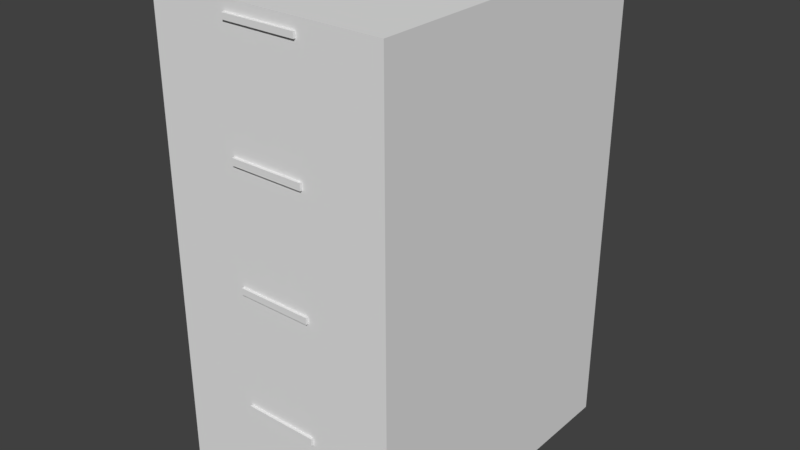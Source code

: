# Source: Cabinet.blend  (saved by Blender 2.78.0; exported with 4.5.12 LTS)
import bpy
from mathutils import Matrix  # noqa: F401  (used for matrix-valued properties, if any)

bpy.ops.wm.read_factory_settings(use_empty=True)
scene = bpy.context.scene
scene.name = 'Scene'

# ---- collections
col_collection_1 = bpy.data.collections.new('Collection 1'); scene.collection.children.link(col_collection_1)

# ---- materials (node trees are filled in below, after node groups)
mat_cabinet_frame = bpy.data.materials.new('Cabinet_Frame')
mat_cabinet_frame.alpha_threshold = 0.0
mat_cabinet_frame.roughness = 0.5
mat_cabinet_frame.line_color = (0.0, 0.0, 0.0, 1.0)
mat_cabinet_drawer = bpy.data.materials.new('Cabinet_drawer')
mat_cabinet_drawer.alpha_threshold = 0.0
mat_cabinet_drawer.roughness = 0.5
mat_cabinet_handle = bpy.data.materials.new('Cabinet_Handle')
mat_cabinet_handle.alpha_threshold = 0.0
mat_cabinet_handle.roughness = 0.5

# ---- material node trees
mat_cabinet_drawer.use_nodes = True; mat_cabinet_drawer.node_tree.nodes.clear()
_N = mat_cabinet_drawer.node_tree.nodes; _L = mat_cabinet_drawer.node_tree.links
n0 = _N.new('ShaderNodeOutputMaterial'); n0.name = 'Material Output'; n0.location = (300, 300)
n1 = _N.new('ShaderNodeBsdfDiffuse'); n1.name = 'Diffuse BSDF'; n1.location = (10, 300)
_L.new(n1.outputs[0], n0.inputs[0])
n0.is_active_output = True
mat_cabinet_handle.use_nodes = True; mat_cabinet_handle.node_tree.nodes.clear()
_N = mat_cabinet_handle.node_tree.nodes; _L = mat_cabinet_handle.node_tree.links
n0 = _N.new('ShaderNodeOutputMaterial'); n0.name = 'Material Output'; n0.location = (300, 300)
n1 = _N.new('ShaderNodeBsdfDiffuse'); n1.name = 'Diffuse BSDF'; n1.location = (10, 300)
_L.new(n1.outputs[0], n0.inputs[0])
n0.is_active_output = True

# ---- world
world_world = bpy.data.worlds.new('World'); scene.world = world_world
world_world.color = (0.05088, 0.05088, 0.05088)
world_world.use_sun_shadow = False
world_world.sun_shadow_jitter_overblur = 0.0
world_world.cycles.sampling_method = 'MANUAL'

# ---- meshes
me_cube = bpy.data.meshes.new('Cube')
me_cube.from_pydata([(0.5081, 0.6745, -0.3744), (0.5081, -0.6783, -0.3744), (-0.4933, -0.6783, -0.3744), (-0.4933, 0.6745, -0.3744), (0.5081, 0.6745, 1.638), (0.5081, -0.6783, 1.638), (-0.4933, -0.6783, 1.638), (-0.4933, 0.6745, 1.638), (0.5081, 0.6745, 0.1287), (0.5081, 0.6745, 0.6319), (0.5081, 0.6745, 1.135), (0.5081, -0.6783, 0.1287), (0.5081, -0.6783, 0.6319), (0.5081, -0.6783, 1.135), (-0.4933, -0.6783, 0.1287), (-0.4933, -0.6783, 0.6319), (-0.4933, -0.6783, 1.135), (-0.4933, 0.6745, 0.1287), (-0.4933, 0.6745, 0.6319), (-0.4933, 0.6745, 1.135), (0.4762, 0.6745, -0.3744), (-0.4614, 0.6745, -0.3744), (0.4762, -0.6783, -0.3744), (-0.4614, -0.6783, -0.3744), (0.4762, 0.6745, 1.638), (-0.4614, 0.6745, 1.638), (0.4762, -0.6783, 1.638), (-0.4614, -0.6783, 1.638), (0.4762, 0.6745, 1.135), (-0.4614, 0.6745, 1.135), (0.4762, 0.6745, 0.6319), (-0.4614, 0.6745, 0.6319), (0.4762, 0.6745, 0.1287), (-0.4614, 0.6745, 0.1287), (0.4762, -0.6783, 0.1287), (-0.4614, -0.6783, 0.1287), (0.4762, -0.6783, 0.6319), (-0.4614, -0.6783, 0.6319), (0.4762, -0.6783, 1.135), (-0.4614, -0.6783, 1.135), (0.5081, 0.6745, 1.152), (0.5081, 0.6745, 1.621), (0.5081, -0.6783, 1.152), (0.5081, -0.6783, 1.621), (-0.4933, -0.6783, 1.152), (-0.4933, -0.6783, 1.621), (-0.4933, 0.6745, 1.152), (-0.4933, 0.6745, 1.621), (0.4762, 0.6745, 1.152), (0.4762, 0.6745, 1.621), (-0.4614, 0.6745, 1.152), (-0.4614, 0.6745, 1.621), (0.4762, -0.6783, 1.621), (0.4762, -0.6783, 1.152), (-0.4614, -0.6783, 1.621), (-0.4614, -0.6783, 1.152), (0.5081, 0.6745, 0.6486), (0.5081, 0.6745, 1.118), (0.5081, -0.6783, 0.6486), (0.5081, -0.6783, 1.118), (-0.4933, -0.6783, 0.6486), (-0.4933, -0.6783, 1.118), (-0.4933, 0.6745, 0.6486), (-0.4933, 0.6745, 1.118), (0.4762, -0.6783, 1.118), (0.4762, -0.6783, 0.6486), (-0.4614, -0.6783, 1.118), (-0.4614, -0.6783, 0.6486), (0.4762, 0.6745, 0.6486), (0.4762, 0.6745, 1.118), (-0.4614, 0.6745, 0.6486), (-0.4614, 0.6745, 1.118), (0.5081, 0.6745, 0.1455), (0.5081, 0.6745, 0.6151), (0.5081, -0.6783, 0.1455), (0.5081, -0.6783, 0.6151), (-0.4933, -0.6783, 0.1455), (-0.4933, -0.6783, 0.6151), (-0.4933, 0.6745, 0.1455), (-0.4933, 0.6745, 0.6151), (0.4762, -0.6783, 0.6151), (0.4762, -0.6783, 0.1455), (-0.4614, -0.6783, 0.6151), (-0.4614, -0.6783, 0.1455), (0.4762, 0.6745, 0.1455), (0.4762, 0.6745, 0.6151), (-0.4614, 0.6745, 0.1455), (-0.4614, 0.6745, 0.6151), (0.5081, 0.6745, -0.3576), (0.5081, 0.6745, 0.112), (0.5081, -0.6783, -0.3576), (0.5081, -0.6783, 0.112), (-0.4933, -0.6783, -0.3576), (-0.4933, -0.6783, 0.112), (-0.4933, 0.6745, -0.3576), (-0.4933, 0.6745, 0.112), (0.4762, -0.6783, 0.112), (0.4762, -0.6783, -0.3576), (-0.4614, -0.6783, 0.112), (-0.4614, -0.6783, -0.3576), (0.4762, 0.6745, -0.3576), (0.4762, 0.6745, 0.112), (-0.4614, 0.6745, -0.3576), (-0.4614, 0.6745, 0.112), (0.5081, 0.6745, 1.569), (0.5081, 0.6745, 1.593), (0.5081, -0.6783, 1.569), (0.5081, -0.6783, 1.593), (-0.4933, -0.6783, 1.569), (-0.4933, -0.6783, 1.593), (-0.4933, 0.6745, 1.569), (-0.4933, 0.6745, 1.593), (0.4762, 0.6745, 1.569), (0.4762, 0.6745, 1.593), (-0.4614, 0.6745, 1.569), (-0.4614, 0.6745, 1.593), (0.4762, -0.6783, 1.593), (0.4762, -0.6783, 1.569), (-0.4614, -0.6783, 1.593), (-0.4614, -0.6783, 1.569), (0.1636, 0.6745, -0.3744), (-0.1489, 0.6745, -0.3744), (0.1636, -0.6783, -0.3744), (-0.1489, -0.6783, -0.3744), (0.1636, 0.6745, 1.638), (-0.1489, 0.6745, 1.638), (0.1636, -0.6783, 1.638), (-0.1489, -0.6783, 1.638), (0.1636, 0.6745, 1.135), (-0.1489, 0.6745, 1.135), (0.1636, 0.6745, 0.6319), (-0.1489, 0.6745, 0.6319), (0.1636, 0.6745, 0.1287), (-0.1489, 0.6745, 0.1287), (0.1636, -0.6783, 0.1287), (-0.1489, -0.6783, 0.1287), (0.1636, -0.6783, 0.6319), (-0.1489, -0.6783, 0.6319), (0.1636, -0.6783, 1.135), (-0.1489, -0.6783, 1.135), (0.1636, -0.6783, 1.152), (-0.1489, -0.6783, 1.152), (0.1636, -0.6783, 1.621), (-0.1489, -0.6783, 1.621), (0.1636, 0.6745, 1.621), (-0.1489, 0.6745, 1.621), (0.1636, 0.6745, 1.152), (-0.1489, 0.6745, 1.152), (0.1636, 0.6745, 1.118), (-0.1489, 0.6745, 1.118), (0.1636, 0.6745, 0.6486), (-0.1489, 0.6745, 0.6486), (0.1636, -0.6783, 0.6486), (-0.1489, -0.6783, 0.6486), (0.1636, -0.6783, 1.118), (-0.1489, -0.6783, 1.118), (0.1636, 0.6745, 0.6151), (-0.1489, 0.6745, 0.6151), (0.1636, 0.6745, 0.1455), (-0.1489, 0.6745, 0.1455), (0.1636, -0.6783, 0.1455), (-0.1489, -0.6783, 0.1455), (0.1636, -0.6783, 0.6151), (-0.1489, -0.6783, 0.6151), (0.1636, 0.6745, 0.112), (-0.1489, 0.6745, 0.112), (0.1636, 0.6745, -0.3576), (-0.1489, 0.6745, -0.3576), (0.1636, -0.6783, -0.3576), (-0.1489, -0.6783, -0.3576), (0.1636, -0.6783, 0.112), (-0.1489, -0.6783, 0.112), (0.1636, 0.6745, 1.593), (-0.1489, 0.6745, 1.593), (0.1636, 0.6745, 1.569), (-0.1489, 0.6745, 1.569), (0.1636, -0.6783, 1.569), (-0.1489, -0.6783, 1.569), (0.1636, -0.6783, 1.593), (-0.1489, -0.6783, 1.593), (0.1636, -0.6888, 1.569), (-0.1489, -0.6888, 1.569), (0.1636, -0.6888, 1.593), (-0.1489, -0.6888, 1.593), (0.5081, 0.6745, 1.07), (0.5081, 0.6745, 1.099), (0.5081, -0.6783, 1.07), (0.5081, -0.6783, 1.099), (-0.4933, -0.6783, 1.07), (-0.4933, -0.6783, 1.099), (-0.4933, 0.6745, 1.07), (-0.4933, 0.6745, 1.099), (0.4762, -0.6783, 1.099), (0.4762, -0.6783, 1.07), (-0.4614, -0.6783, 1.099), (-0.4614, -0.6783, 1.07), (0.4762, 0.6745, 1.07), (0.4762, 0.6745, 1.099), (-0.4614, 0.6745, 1.07), (-0.4614, 0.6745, 1.099), (0.1636, -0.6783, 1.099), (0.1636, -0.6783, 1.07), (-0.1489, -0.6783, 1.099), (-0.1489, -0.6783, 1.07), (0.1636, 0.6745, 1.07), (0.1636, 0.6745, 1.099), (-0.1489, 0.6745, 1.07), (-0.1489, 0.6745, 1.099), (0.1636, -0.6893, 1.099), (0.1636, -0.6893, 1.07), (-0.1489, -0.6893, 1.099), (-0.1489, -0.6893, 1.07), (0.5081, 0.6745, 0.5719), (0.5081, 0.6745, 0.5992), (0.5081, -0.6783, 0.5719), (0.5081, -0.6783, 0.5992), (-0.4933, -0.6783, 0.5719), (-0.4933, -0.6783, 0.5992), (-0.4933, 0.6745, 0.5719), (-0.4933, 0.6745, 0.5992), (0.4762, -0.6783, 0.5992), (0.4762, -0.6783, 0.5719), (-0.4614, -0.6783, 0.5992), (-0.4614, -0.6783, 0.5719), (0.4762, 0.6745, 0.5719), (0.4762, 0.6745, 0.5992), (-0.4614, 0.6745, 0.5719), (-0.4614, 0.6745, 0.5992), (0.1636, -0.6783, 0.5992), (0.1636, -0.6783, 0.5719), (-0.1489, -0.6783, 0.5992), (-0.1489, -0.6783, 0.5719), (0.1636, 0.6745, 0.5719), (0.1636, 0.6745, 0.5992), (-0.1489, 0.6745, 0.5719), (-0.1489, 0.6745, 0.5992), (0.1636, -0.6886, 0.5992), (0.1636, -0.6886, 0.5719), (-0.1489, -0.6886, 0.5992), (-0.1489, -0.6886, 0.5719), (0.5081, 0.6745, 0.06131), (0.5081, 0.6745, 0.09238), (0.5081, -0.6783, 0.06131), (0.5081, -0.6783, 0.09238), (-0.4933, -0.6783, 0.06131), (-0.4933, -0.6783, 0.09238), (-0.4933, 0.6745, 0.06131), (-0.4933, 0.6745, 0.09238), (0.4762, -0.6783, 0.09238), (0.4762, -0.6783, 0.06131), (-0.4614, -0.6783, 0.09238), (-0.4614, -0.6783, 0.06131), (0.4762, 0.6745, 0.06131), (0.4762, 0.6745, 0.09238), (-0.4614, 0.6745, 0.06131), (-0.4614, 0.6745, 0.09238), (0.1636, -0.6783, 0.09238), (0.1636, -0.6783, 0.06131), (-0.1489, -0.6783, 0.09238), (-0.1489, -0.6783, 0.06131), (0.1636, 0.6745, 0.06131), (0.1636, 0.6745, 0.09238), (-0.1489, 0.6745, 0.06131), (-0.1489, 0.6745, 0.09238), (0.1636, -0.6894, 0.09238), (0.1636, -0.6894, 0.06131), (-0.1489, -0.6894, 0.09238), (-0.1489, -0.6894, 0.06131)], [], [(21, 23, 2, 3), (25, 7, 6, 27), (41, 4, 5, 43), (54, 27, 6, 45), (45, 6, 7, 47), (102, 21, 3, 94), (50, 29, 19, 46), (70, 31, 18, 62), (86, 33, 17, 78), (93, 14, 17, 95), (77, 15, 18, 79), (61, 16, 19, 63), (98, 35, 14, 93), (82, 37, 15, 77), (66, 39, 16, 61), (89, 8, 11, 91), (73, 9, 12, 75), (57, 10, 13, 59), (59, 13, 38, 64), (155, 139, 39, 66), (75, 12, 36, 80), (163, 137, 37, 82), (91, 11, 34, 96), (171, 135, 35, 98), (72, 8, 32, 84), (159, 133, 33, 86), (56, 9, 30, 68), (151, 131, 31, 70), (40, 10, 28, 48), (147, 129, 29, 50), (88, 0, 20, 100), (167, 121, 21, 102), (43, 5, 26, 52), (143, 127, 27, 54), (4, 24, 26, 5), (125, 25, 27, 127), (0, 1, 22, 20), (121, 123, 23, 21), (139, 141, 55, 39), (179, 143, 54, 118), (13, 42, 53, 38), (107, 43, 52, 116), (125, 145, 51, 25), (175, 147, 50, 114), (4, 41, 49, 24), (104, 40, 48, 112), (25, 51, 47, 7), (114, 50, 46, 110), (16, 44, 46, 19), (109, 45, 47, 111), (39, 55, 44, 16), (118, 54, 45, 109), (10, 40, 42, 13), (105, 41, 43, 107), (129, 149, 71, 29), (206, 151, 70, 198), (10, 57, 69, 28), (184, 56, 68, 196), (137, 153, 67, 37), (202, 155, 66, 194), (12, 58, 65, 36), (187, 59, 64, 192), (9, 56, 58, 12), (185, 57, 59, 187), (37, 67, 60, 15), (194, 66, 61, 189), (15, 60, 62, 18), (189, 61, 63, 191), (29, 71, 63, 19), (198, 70, 62, 190), (131, 157, 87, 31), (234, 159, 86, 226), (9, 73, 85, 30), (212, 72, 84, 224), (135, 161, 83, 35), (230, 163, 82, 222), (11, 74, 81, 34), (215, 75, 80, 220), (8, 72, 74, 11), (213, 73, 75, 215), (35, 83, 76, 14), (222, 82, 77, 217), (14, 76, 78, 17), (217, 77, 79, 219), (31, 87, 79, 18), (226, 86, 78, 218), (133, 165, 103, 33), (262, 167, 102, 254), (8, 89, 101, 32), (240, 88, 100, 252), (123, 169, 99, 23), (258, 171, 98, 250), (1, 90, 97, 22), (243, 91, 96, 248), (0, 88, 90, 1), (241, 89, 91, 243), (23, 99, 92, 2), (250, 98, 93, 245), (2, 92, 94, 3), (245, 93, 95, 247), (33, 103, 95, 17), (254, 102, 94, 246), (40, 104, 106, 42), (104, 105, 107, 106), (55, 119, 108, 44), (119, 118, 109, 108), (44, 108, 110, 46), (108, 109, 111, 110), (51, 115, 111, 47), (115, 114, 110, 111), (41, 105, 113, 49), (105, 104, 112, 113), (145, 173, 115, 51), (173, 175, 114, 115), (42, 106, 117, 53), (106, 107, 116, 117), (141, 177, 119, 55), (177, 179, 118, 119), (117, 116, 178, 176), (178, 179, 183, 182), (53, 117, 176, 140), (140, 176, 177, 141), (113, 112, 174, 172), (172, 174, 175, 173), (49, 113, 172, 144), (144, 172, 173, 145), (248, 96, 170, 256), (256, 170, 171, 258), (22, 97, 168, 122), (122, 168, 169, 123), (252, 100, 166, 260), (260, 166, 167, 262), (32, 101, 164, 132), (132, 164, 165, 133), (220, 80, 162, 228), (228, 162, 163, 230), (34, 81, 160, 134), (134, 160, 161, 135), (224, 84, 158, 232), (232, 158, 159, 234), (30, 85, 156, 130), (130, 156, 157, 131), (192, 64, 154, 200), (200, 154, 155, 202), (36, 65, 152, 136), (136, 152, 153, 137), (196, 68, 150, 204), (204, 150, 151, 206), (28, 69, 148, 128), (128, 148, 149, 129), (112, 48, 146, 174), (174, 146, 147, 175), (24, 49, 144, 124), (124, 144, 145, 125), (116, 52, 142, 178), (178, 142, 143, 179), (38, 53, 140, 138), (138, 140, 141, 139), (20, 22, 122, 120), (120, 122, 123, 121), (24, 124, 126, 26), (124, 125, 127, 126), (52, 26, 126, 142), (142, 126, 127, 143), (100, 20, 120, 166), (166, 120, 121, 167), (48, 28, 128, 146), (146, 128, 129, 147), (68, 30, 130, 150), (150, 130, 131, 151), (84, 32, 132, 158), (158, 132, 133, 159), (96, 34, 134, 170), (170, 134, 135, 171), (80, 36, 136, 162), (162, 136, 137, 163), (64, 38, 138, 154), (154, 138, 139, 155), (180, 182, 183, 181), (177, 176, 180, 181), (176, 178, 182, 180), (179, 177, 181, 183), (148, 205, 207, 149), (205, 204, 206, 207), (69, 197, 205, 148), (197, 196, 204, 205), (152, 201, 203, 153), (202, 203, 211, 210), (65, 193, 201, 152), (193, 192, 200, 201), (71, 199, 191, 63), (199, 198, 190, 191), (60, 188, 190, 62), (188, 189, 191, 190), (67, 195, 188, 60), (195, 194, 189, 188), (56, 184, 186, 58), (184, 185, 187, 186), (58, 186, 193, 65), (186, 187, 192, 193), (153, 203, 195, 67), (203, 202, 194, 195), (57, 185, 197, 69), (185, 184, 196, 197), (149, 207, 199, 71), (207, 206, 198, 199), (209, 208, 210, 211), (201, 200, 208, 209), (203, 201, 209, 211), (200, 202, 210, 208), (156, 233, 235, 157), (233, 232, 234, 235), (85, 225, 233, 156), (225, 224, 232, 233), (160, 229, 231, 161), (228, 230, 238, 236), (81, 221, 229, 160), (221, 220, 228, 229), (87, 227, 219, 79), (227, 226, 218, 219), (76, 216, 218, 78), (216, 217, 219, 218), (83, 223, 216, 76), (223, 222, 217, 216), (72, 212, 214, 74), (212, 213, 215, 214), (74, 214, 221, 81), (214, 215, 220, 221), (161, 231, 223, 83), (231, 230, 222, 223), (73, 213, 225, 85), (213, 212, 224, 225), (157, 235, 227, 87), (235, 234, 226, 227), (237, 236, 238, 239), (230, 231, 239, 238), (229, 228, 236, 237), (231, 229, 237, 239), (164, 261, 263, 165), (261, 260, 262, 263), (101, 253, 261, 164), (253, 252, 260, 261), (168, 257, 259, 169), (257, 256, 264, 265), (97, 249, 257, 168), (249, 248, 256, 257), (103, 255, 247, 95), (255, 254, 246, 247), (92, 244, 246, 94), (244, 245, 247, 246), (99, 251, 244, 92), (251, 250, 245, 244), (88, 240, 242, 90), (240, 241, 243, 242), (90, 242, 249, 97), (242, 243, 248, 249), (169, 259, 251, 99), (259, 258, 250, 251), (89, 241, 253, 101), (241, 240, 252, 253), (165, 263, 255, 103), (263, 262, 254, 255), (265, 264, 266, 267), (259, 257, 265, 267), (256, 258, 266, 264), (258, 259, 267, 266)])
me_cube.polygons.foreach_set('material_index', [0, 0, 0, 0, 0, 0, 0, 0, 0, 0, 0, 0, 0, 0, 0, 0, 0, 0, 0, 0, 0, 0, 0, 0, 0, 0, 0, 0, 0, 0, 0, 0, 0, 0, 0, 0, 0, 0, 0, 1, 0, 0, 0, 0, 0, 0, 0, 0, 0, 0, 0, 0, 0, 0, 0, 0, 0, 0, 0, 1, 0, 0, 0, 0, 0, 0, 0, 0, 0, 0, 0, 0, 0, 0, 0, 1, 0, 0, 0, 0, 0, 0, 0, 0, 0, 0, 0, 0, 0, 0, 0, 1, 0, 0, 0, 0, 0, 0, 0, 0, 0, 0, 0, 0, 0, 0, 0, 0, 0, 0, 0, 0, 0, 0, 0, 0, 1, 1, 1, 2, 1, 1, 0, 0, 0, 0, 1, 1, 0, 0, 0, 0, 0, 0, 1, 1, 0, 0, 0, 0, 0, 0, 1, 1, 0, 0, 0, 0, 0, 0, 0, 0, 0, 0, 1, 1, 0, 0, 0, 0, 0, 0, 0, 0, 0, 0, 0, 0, 0, 0, 0, 0, 0, 0, 0, 0, 0, 0, 2, 2, 2, 2, 0, 0, 0, 0, 1, 2, 1, 1, 0, 0, 0, 0, 0, 0, 0, 0, 0, 0, 1, 1, 0, 0, 0, 0, 2, 2, 2, 2, 0, 0, 0, 0, 1, 2, 1, 1, 0, 0, 0, 0, 0, 0, 0, 0, 0, 0, 1, 1, 0, 0, 0, 0, 2, 2, 2, 2, 0, 0, 0, 0, 1, 2, 1, 1, 0, 0, 0, 0, 0, 0, 0, 0, 0, 0, 1, 1, 0, 0, 0, 0, 2, 2, 2, 2])
me_cube.materials.append(mat_cabinet_frame)
me_cube.materials.append(mat_cabinet_drawer)
me_cube.materials.append(mat_cabinet_handle)
me_cube.use_remesh_preserve_volume = False
me_cube.use_remesh_preserve_attributes = False
me_cube.use_mirror_vertex_groups = False
me_cube.update()

# ---- objects
ob_cube = bpy.data.objects.new('Cube', me_cube)

# ---- transforms, parenting, visibility, modifiers, constraints
ob_cube.location = (0.0, -0.09029, 0.0)
ob_cube.lock_rotations_4d = False
ob_cube.empty_display_type = 'ARROWS'
ob_cube.lineart.crease_threshold = 0.0

# ---- collection membership
col_collection_1.objects.link(ob_cube)

# ---- scene / render settings (as saved in the file)
scene.frame_start = 1; scene.frame_end = 250; scene.frame_set(1)
scene.render.engine = 'CYCLES'
scene.render.resolution_percentage = 50
scene.render.dither_intensity = 0.0
scene.cycles.use_denoising = False
scene.cycles.samples = 128
scene.cycles.sampling_pattern = 'TABULATED_SOBOL'
scene.cycles.light_sampling_threshold = 0.0
scene.cycles.use_adaptive_sampling = False
scene.cycles.use_light_tree = False
scene.cycles.blur_glossy = 0.0
scene.cycles.sample_clamp_indirect = 0.0
scene.view_settings.view_transform = 'Standard'
bpy.context.view_layer.update()

# ---- added for rendering (the .blend has no active camera and no usable light): camera, sun
cam_auto = bpy.data.cameras.new('AutoCamera')
cam_auto.lens = 50.0
cam_auto.sensor_width = 36.0
cam_auto.clip_end = 1000.0
ob_auto_camera = bpy.data.objects.new('AutoCamera', cam_auto)
scene.collection.objects.link(ob_auto_camera)
ob_auto_camera.location = (2.44011, -3.01702, 2.57805)
ob_auto_camera.rotation_euler = (1.09748, -7.21219e-08, 0.694738)
scene.camera = ob_auto_camera
light_auto_sun = bpy.data.lights.new('AutoSun', 'SUN')
light_auto_sun.energy = 3.0
light_auto_sun.angle = 0.0523599
ob_auto_sun = bpy.data.objects.new('AutoSun', light_auto_sun)
scene.collection.objects.link(ob_auto_sun)
ob_auto_sun.rotation_euler = (0.872665, 0.174533, 0.523599)
bpy.context.view_layer.update()
